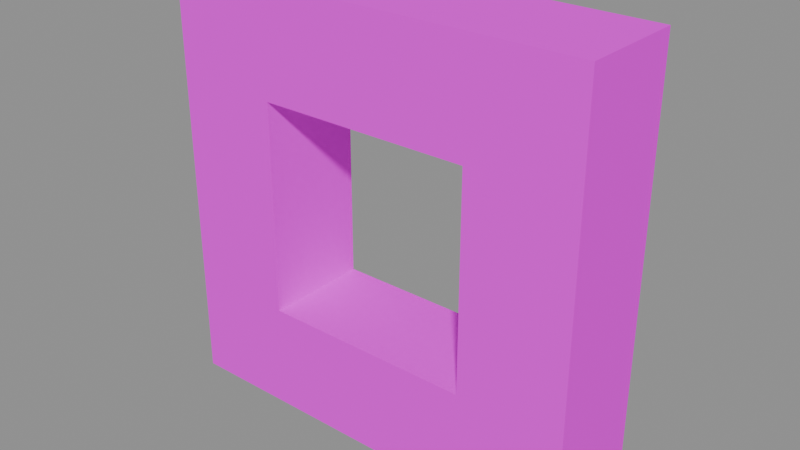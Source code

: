 # Source: wall_window_1.blend  (saved by Blender 5.1.30; exported with 4.5.12 LTS)
import bpy
from mathutils import Matrix  # noqa: F401  (used for matrix-valued properties, if any)

bpy.ops.wm.read_factory_settings(use_empty=True)
scene = bpy.context.scene
scene.name = 'Scene'

# ---- images (referenced by path relative to the original .blend; pixels are not part of the script)
import os
ASSET_DIR = os.environ.get("B2B_ASSET_DIR", "")  # directory of the original .blend (textures are referenced by path, not embedded)
HERE = os.path.dirname(os.path.abspath(__file__))  # packed textures are extracted next to this script under _unpacked/

def load_image(name, relpath, width, height, colorspace="sRGB"):
    """Load a texture the original file referenced (path relative to the .blend, or extracted next to this script)."""
    p = next((c for c in (os.path.join(HERE, relpath), os.path.join(ASSET_DIR, relpath)) if relpath and os.path.exists(c)), "")
    if p:
        img = bpy.data.images.load(p, check_existing=True)
        img.name = name
    else:  # same state as the original file: an image datablock whose file is absent (Cycles renders it pink)
        img = bpy.data.images.new(name, width, height)
        img.source = "FILE"
        img.filepath = "//" + (relpath or name)
    img.colorspace_settings.name = colorspace
    return img
img_aap_color_palette_png = load_image('aap color palette.png', 'aap color palette.png', 1024, 1024, 'sRGB')

# ---- materials (node trees are filled in below, after node groups)
mat_material = bpy.data.materials.new('Material')
mat_material.diffuse_color = (0.001518, 0.2542, 0.6376, 1.0)
mat_material.roughness = 1.0
mat_material.specular_intensity = 0.0

# ---- material node trees
mat_material.use_nodes = True; mat_material.node_tree.nodes.clear()
_N = mat_material.node_tree.nodes; _L = mat_material.node_tree.links
n0 = _N.new('ShaderNodeBsdfPrincipled'); n0.name = 'Principled BSDF'; n0.location = (-200, 100)
n0.inputs[2].default_value = 1.0
n0.inputs[13].default_value = 0.0
n0.inputs[27].default_value = (0.0, 0.0, 0.0, 1.0)
n0.inputs[28].default_value = 1.0
n1 = _N.new('ShaderNodeOutputMaterial'); n1.name = 'Material Output'; n1.location = (200, 100)
n2 = _N.new('ShaderNodeNormalMap'); n2.name = 'Normal Map'; n2.location = (-600, -600)
n2.label = 'Normal/Map'
n2.inputs[0].default_value = 0.0
n3 = _N.new('ShaderNodeTexImage'); n3.name = 'Image Texture'; n3.location = (-600, 300)
n3.image = img_aap_color_palette_png
_L.new(n0.outputs[0], n1.inputs[0])
_L.new(n2.outputs[0], n0.inputs[5])
_L.new(n3.outputs[0], n0.inputs[0])
n1.is_active_output = True

# ---- meshes
me_cube_042 = bpy.data.meshes.new('Cube.042')
me_cube_042.from_pydata([(-3.0, -2.235e-08, 1.0), (-1.0, -2.235e-08, 1.0), (-3.0, -1.0, 1.0), (-1.0, -1.0, 1.0), (-3.0, -2.235e-08, 3.0), (-1.0, -2.235e-08, 3.0), (-3.0, -1.0, 3.0), (-1.0, -1.0, 3.0), (-4.0, -1.0, 4.0), (-4.0, -1.0, 0.0), (-5.911e-08, -1.0, 2.98e-07), (-1.346e-07, -1.0, 4.0), (-4.0, -2.235e-08, 0.0), (-4.0, -2.235e-08, 4.0), (-1.346e-07, -2.235e-08, 4.0), (-5.911e-08, -2.235e-08, 2.98e-07)], [], [(9, 8, 13, 12), (11, 10, 15, 14), (5, 1, 3, 7), (8, 11, 14, 13), (4, 5, 7, 6), (12, 15, 10, 9), (2, 6, 8, 9), (7, 3, 10, 11), (4, 0, 12, 13), (1, 5, 14, 15), (0, 1, 15, 12), (5, 4, 13, 14), (6, 7, 11, 8), (3, 2, 9, 10), (1, 0, 2, 3), (0, 4, 6, 2)])
me_cube_042.polygons.foreach_set('use_smooth', [True] * 16)
_k = set([(0, 1), (0, 2), (0, 4), (1, 3), (1, 5), (2, 3), (2, 6), (3, 7), (4, 5), (4, 6), (5, 7), (6, 7), (8, 9), (8, 11), (8, 13), (9, 10), (9, 12), (10, 11), (10, 15), (11, 14), (12, 13), (12, 15), (13, 14), (14, 15)])
me_cube_042.attributes.new('sharp_edge', 'BOOLEAN', 'EDGE').data.foreach_set('value', [ (min(e.vertices), max(e.vertices)) in _k for e in me_cube_042.edges])
_uv = me_cube_042.uv_layers.new(name='UVMap')
_uv.uv.foreach_set('vector', [0.06198, 0.188, 0.06198, 0.188, 0.06198, 0.188, 0.06198, 0.188, 0.06198, 0.188, 0.06198, 0.188, 0.06198, 0.188, 0.06198, 0.188, 0.06198, 0.188, 0.06198, 0.188, 0.06198, 0.188, 0.06198, 0.188, 0.06198, 0.188, 0.06198, 0.188, 0.06198, 0.188, 0.06198, 0.188, 0.06198, 0.188, 0.06198, 0.188, 0.06198, 0.188, 0.06198, 0.188, 0.06198, 0.188, 0.06198, 0.188, 0.06198, 0.188, 0.06198, 0.188, 0.06198, 0.188, 0.06198, 0.188, 0.06198, 0.188, 0.06198, 0.188, 0.06198, 0.188, 0.06198, 0.188, 0.06198, 0.188, 0.06198, 0.188, 0.06198, 0.188, 0.06198, 0.188, 0.06198, 0.188, 0.06198, 0.188, 0.06198, 0.188, 0.06198, 0.188, 0.06198, 0.188, 0.06198, 0.188, 0.06198, 0.188, 0.06198, 0.188, 0.06198, 0.188, 0.06198, 0.188, 0.06198, 0.188, 0.06198, 0.188, 0.06198, 0.188, 0.06198, 0.188, 0.06198, 0.188, 0.06198, 0.188, 0.06198, 0.188, 0.06198, 0.188, 0.06198, 0.188, 0.06198, 0.188, 0.06198, 0.188, 0.06198, 0.188, 0.06198, 0.188, 0.06198, 0.188, 0.06198, 0.188, 0.06198, 0.188, 0.06198, 0.188, 0.06198, 0.188, 0.06198, 0.188, 0.06198, 0.188])
me_cube_042.materials.append(mat_material)
me_cube_042.update()
me_cube_042.normals_split_custom_set([tuple(v) for v in zip(*[iter([-1.0, 0.0, 0.0, -1.0, 0.0, 0.0, -1.0, 0.0, 0.0, -1.0, 0.0, 0.0, 1.0, 0.0, 1.887e-08, 1.0, 0.0, 1.887e-08, 1.0, 0.0, 1.887e-08, 1.0, 0.0, 1.887e-08, -1.0, 0.0, -5.96e-08, -1.0, 0.0, -5.96e-08, -1.0, 0.0, -5.96e-08, -1.0, 0.0, -5.96e-08, 0.0, 0.0, 1.0, 0.0, 0.0, 1.0, 0.0, 0.0, 1.0, 0.0, 0.0, 1.0, 0.0, 0.0, -1.0, 0.0, 0.0, -1.0, 0.0, 0.0, -1.0, 0.0, 0.0, -1.0, 7.451e-08, 0.0, -1.0, 7.451e-08, 0.0, -1.0, 7.451e-08, 0.0, -1.0, 7.451e-08, 0.0, -1.0, 0.0, -1.0, 0.0, 0.0, -1.0, 3.974e-08, 0.0, -1.0, 3.974e-08, 0.0, -1.0, 0.0, 0.0, -1.0, 3.709e-08, 0.0, -1.0, -2.649e-09, 0.0, -1.0, -2.649e-09, 0.0, -1.0, 3.709e-08, 0.0, 1.0, -1.184e-15, 0.0, 1.0, 0.0, 0.0, 1.0, 0.0, 0.0, 1.0, -1.184e-15, 0.0, 1.0, 2.813e-16, 0.0, 1.0, -9.03e-16, 0.0, 1.0, -9.03e-16, 0.0, 1.0, 2.813e-16, 0.0, 1.0, 0.0, 0.0, 1.0, 2.813e-16, 0.0, 1.0, 2.813e-16, 0.0, 1.0, 0.0, 0.0, 1.0, -9.03e-16, 0.0, 1.0, -1.184e-15, 0.0, 1.0, -1.184e-15, 0.0, 1.0, -9.03e-16, 0.0, -1.0, 3.974e-08, 0.0, -1.0, 3.709e-08, 0.0, -1.0, 3.709e-08, 0.0, -1.0, 3.974e-08, 0.0, -1.0, -2.649e-09, 0.0, -1.0, 0.0, 0.0, -1.0, 0.0, 0.0, -1.0, -2.649e-09, -1.192e-07, 0.0, 1.0, -1.192e-07, 0.0, 1.0, -1.192e-07, 0.0, 1.0, -1.192e-07, 0.0, 1.0, 1.0, 0.0, 0.0, 1.0, 0.0, 0.0, 1.0, 0.0, 0.0, 1.0, 0.0, 0.0])] * 3)])

# ---- objects
ob_wall_window_001 = bpy.data.objects.new('Wall window.001', me_cube_042)
ob_wall_window_1 = bpy.data.objects.new('wall_window_1', None)

# ---- transforms, parenting, visibility, modifiers, constraints
ob_wall_window_001.parent = ob_wall_window_1
ob_wall_window_001.location = (2.0, 0.5, -3.642e-15)
ob_wall_window_001.rotation_euler = (-1.629e-07, 0.0, 0.0)
ob_wall_window_001.color = (0.8, 0.8, 0.8, 1.0)
ob_wall_window_1.location = (0.0, 0.0, 0.0)
ob_wall_window_1.empty_display_size = 0.5

# ---- collection membership
scene.collection.objects.link(ob_wall_window_001)
scene.collection.objects.link(ob_wall_window_1)

# ---- scene / render settings (as saved in the file)
scene.frame_start = 1; scene.frame_end = 250; scene.frame_set(1)
scene.render.engine = 'BLENDER_EEVEE_NEXT'
scene.render.fps = 30
scene.render.bake_bias = 0.0
scene.render.bake_samples = 0
scene.cycles.sampling_pattern = 'TABULATED_SOBOL'
scene.eevee.use_volume_custom_range = False
bpy.context.view_layer.update()

# ---- added for rendering (the .blend has no active camera and no usable light): camera, sun + grey world if the file has none
cam_auto = bpy.data.cameras.new('AutoCamera')
cam_auto.lens = 50.0
cam_auto.sensor_width = 36.0
cam_auto.clip_end = 1000.0
ob_auto_camera = bpy.data.objects.new('AutoCamera', cam_auto)
scene.collection.objects.link(ob_auto_camera)
ob_auto_camera.location = (5.31501, -6.37801, 6.25201)
ob_auto_camera.rotation_euler = (1.09748, -7.21219e-08, 0.694738)
scene.camera = ob_auto_camera
light_auto_sun = bpy.data.lights.new('AutoSun', 'SUN')
light_auto_sun.energy = 3.0
light_auto_sun.angle = 0.0523599
ob_auto_sun = bpy.data.objects.new('AutoSun', light_auto_sun)
scene.collection.objects.link(ob_auto_sun)
ob_auto_sun.rotation_euler = (0.872665, 0.174533, 0.523599)
if scene.world is None:
    world_auto = bpy.data.worlds.new('AutoWorld')
    world_auto.color = (0.3, 0.3, 0.3)
    scene.world = world_auto
bpy.context.view_layer.update()
